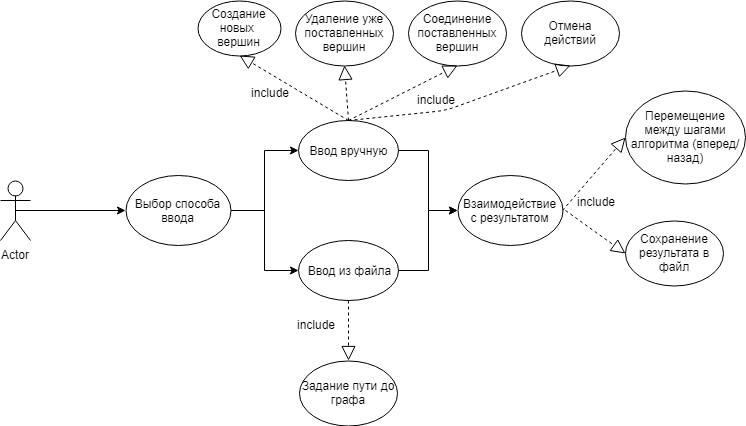

The diagram above was exported from draw.io. Its source (the exported page's mxGraphModel, read from the mxfile embedded in the PNG):
<mxGraphModel dx="1010" dy="533" grid="1" gridSize="10" guides="1" tooltips="1" connect="1" arrows="1" fold="1" page="1" pageScale="1" pageWidth="827" pageHeight="1169" math="0" shadow="0">
  <root>
    <mxCell id="0" />
    <mxCell id="1" parent="0" />
    <mxCell id="ebGpV2ulxHuIFJnttkyk-2" value="Actor" style="shape=umlActor;verticalLabelPosition=bottom;labelBackgroundColor=#ffffff;verticalAlign=top;html=1;outlineConnect=0;" vertex="1" parent="1">
      <mxGeometry x="65" y="180" width="30" height="60" as="geometry" />
    </mxCell>
    <mxCell id="ebGpV2ulxHuIFJnttkyk-7" style="edgeStyle=orthogonalEdgeStyle;rounded=0;orthogonalLoop=1;jettySize=auto;html=1;exitX=1;exitY=0.5;exitDx=0;exitDy=0;entryX=0;entryY=0.5;entryDx=0;entryDy=0;" edge="1" parent="1" source="ebGpV2ulxHuIFJnttkyk-3" target="ebGpV2ulxHuIFJnttkyk-6">
      <mxGeometry relative="1" as="geometry" />
    </mxCell>
    <mxCell id="ebGpV2ulxHuIFJnttkyk-8" style="edgeStyle=orthogonalEdgeStyle;rounded=0;orthogonalLoop=1;jettySize=auto;html=1;exitX=1;exitY=0.5;exitDx=0;exitDy=0;entryX=0;entryY=0.5;entryDx=0;entryDy=0;" edge="1" parent="1" source="ebGpV2ulxHuIFJnttkyk-3" target="ebGpV2ulxHuIFJnttkyk-5">
      <mxGeometry relative="1" as="geometry" />
    </mxCell>
    <mxCell id="ebGpV2ulxHuIFJnttkyk-3" value="Выбор способа ввода" style="ellipse;whiteSpace=wrap;html=1;" vertex="1" parent="1">
      <mxGeometry x="190" y="175" width="105" height="70" as="geometry" />
    </mxCell>
    <mxCell id="ebGpV2ulxHuIFJnttkyk-4" value="" style="endArrow=classic;html=1;exitX=0.5;exitY=0.5;exitDx=0;exitDy=0;exitPerimeter=0;entryX=0;entryY=0.5;entryDx=0;entryDy=0;" edge="1" parent="1" source="ebGpV2ulxHuIFJnttkyk-2" target="ebGpV2ulxHuIFJnttkyk-3">
      <mxGeometry width="50" height="50" relative="1" as="geometry">
        <mxPoint x="70" y="330" as="sourcePoint" />
        <mxPoint x="120" y="280" as="targetPoint" />
      </mxGeometry>
    </mxCell>
    <mxCell id="ebGpV2ulxHuIFJnttkyk-27" style="edgeStyle=orthogonalEdgeStyle;rounded=0;orthogonalLoop=1;jettySize=auto;html=1;exitX=1;exitY=0.5;exitDx=0;exitDy=0;entryX=0;entryY=0.5;entryDx=0;entryDy=0;" edge="1" parent="1" source="ebGpV2ulxHuIFJnttkyk-5" target="ebGpV2ulxHuIFJnttkyk-25">
      <mxGeometry relative="1" as="geometry" />
    </mxCell>
    <mxCell id="ebGpV2ulxHuIFJnttkyk-5" value="Ввод из файла" style="ellipse;whiteSpace=wrap;html=1;" vertex="1" parent="1">
      <mxGeometry x="363" y="240" width="100" height="60" as="geometry" />
    </mxCell>
    <mxCell id="ebGpV2ulxHuIFJnttkyk-26" style="edgeStyle=orthogonalEdgeStyle;rounded=0;orthogonalLoop=1;jettySize=auto;html=1;exitX=1;exitY=0.5;exitDx=0;exitDy=0;entryX=0;entryY=0.5;entryDx=0;entryDy=0;" edge="1" parent="1" source="ebGpV2ulxHuIFJnttkyk-6" target="ebGpV2ulxHuIFJnttkyk-25">
      <mxGeometry relative="1" as="geometry" />
    </mxCell>
    <mxCell id="ebGpV2ulxHuIFJnttkyk-6" value="Ввод вручную" style="ellipse;whiteSpace=wrap;html=1;" vertex="1" parent="1">
      <mxGeometry x="363" y="120" width="100" height="60" as="geometry" />
    </mxCell>
    <mxCell id="ebGpV2ulxHuIFJnttkyk-9" value="" style="endArrow=block;dashed=1;endFill=0;endSize=12;html=1;entryX=0.5;entryY=1;entryDx=0;entryDy=0;exitX=0.5;exitY=0;exitDx=0;exitDy=0;" edge="1" parent="1" source="ebGpV2ulxHuIFJnttkyk-6" target="ebGpV2ulxHuIFJnttkyk-11">
      <mxGeometry width="160" relative="1" as="geometry">
        <mxPoint x="410" y="120" as="sourcePoint" />
        <mxPoint x="580" y="170" as="targetPoint" />
      </mxGeometry>
    </mxCell>
    <mxCell id="ebGpV2ulxHuIFJnttkyk-10" value="include" style="text;html=1;resizable=0;points=[];autosize=1;align=left;verticalAlign=top;spacingTop=-4;rotation=0;" vertex="1" parent="1">
      <mxGeometry x="480" y="90" width="50" height="20" as="geometry" />
    </mxCell>
    <mxCell id="ebGpV2ulxHuIFJnttkyk-11" value="Создание новых&amp;nbsp;&lt;br&gt;вершин&lt;br&gt;" style="ellipse;whiteSpace=wrap;html=1;" vertex="1" parent="1">
      <mxGeometry x="262" width="83" height="55" as="geometry" />
    </mxCell>
    <mxCell id="ebGpV2ulxHuIFJnttkyk-12" value="Удаление уже поставленных вершин" style="ellipse;whiteSpace=wrap;html=1;" vertex="1" parent="1">
      <mxGeometry x="360" width="98" height="65" as="geometry" />
    </mxCell>
    <mxCell id="ebGpV2ulxHuIFJnttkyk-13" value="Соединение поставленных вершин" style="ellipse;whiteSpace=wrap;html=1;" vertex="1" parent="1">
      <mxGeometry x="473" width="98" height="65" as="geometry" />
    </mxCell>
    <mxCell id="ebGpV2ulxHuIFJnttkyk-15" value="" style="endArrow=block;dashed=1;endFill=0;endSize=12;html=1;entryX=0.5;entryY=1;entryDx=0;entryDy=0;exitX=0.5;exitY=0;exitDx=0;exitDy=0;" edge="1" parent="1" source="ebGpV2ulxHuIFJnttkyk-6" target="ebGpV2ulxHuIFJnttkyk-12">
      <mxGeometry width="160" relative="1" as="geometry">
        <mxPoint x="540" y="130" as="sourcePoint" />
        <mxPoint x="597" y="90" as="targetPoint" />
      </mxGeometry>
    </mxCell>
    <mxCell id="ebGpV2ulxHuIFJnttkyk-18" value="" style="endArrow=block;dashed=1;endFill=0;endSize=12;html=1;entryX=0.5;entryY=1;entryDx=0;entryDy=0;exitX=0.5;exitY=0;exitDx=0;exitDy=0;" edge="1" parent="1" source="ebGpV2ulxHuIFJnttkyk-6" target="ebGpV2ulxHuIFJnttkyk-13">
      <mxGeometry width="160" relative="1" as="geometry">
        <mxPoint x="473" y="160" as="sourcePoint" />
        <mxPoint x="597" y="163" as="targetPoint" />
      </mxGeometry>
    </mxCell>
    <mxCell id="ebGpV2ulxHuIFJnttkyk-19" value="Отмена действий" style="ellipse;whiteSpace=wrap;html=1;" vertex="1" parent="1">
      <mxGeometry x="586" width="98" height="65" as="geometry" />
    </mxCell>
    <mxCell id="ebGpV2ulxHuIFJnttkyk-21" value="" style="endArrow=block;dashed=1;endFill=0;endSize=12;html=1;entryX=0.5;entryY=1;entryDx=0;entryDy=0;exitX=0.5;exitY=0;exitDx=0;exitDy=0;" edge="1" parent="1" source="ebGpV2ulxHuIFJnttkyk-6" target="ebGpV2ulxHuIFJnttkyk-19">
      <mxGeometry width="160" relative="1" as="geometry">
        <mxPoint x="413" y="120" as="sourcePoint" />
        <mxPoint x="597" y="240" as="targetPoint" />
        <Array as="points">
          <mxPoint x="510" y="110" />
        </Array>
      </mxGeometry>
    </mxCell>
    <mxCell id="ebGpV2ulxHuIFJnttkyk-22" value="include" style="text;html=1;resizable=0;points=[];autosize=1;align=left;verticalAlign=top;spacingTop=-4;rotation=0;" vertex="1" parent="1">
      <mxGeometry x="360" y="315" width="50" height="20" as="geometry" />
    </mxCell>
    <mxCell id="ebGpV2ulxHuIFJnttkyk-23" value="Задание пути до графа" style="ellipse;whiteSpace=wrap;html=1;" vertex="1" parent="1">
      <mxGeometry x="364" y="360" width="98" height="65" as="geometry" />
    </mxCell>
    <mxCell id="ebGpV2ulxHuIFJnttkyk-24" value="" style="endArrow=block;dashed=1;endFill=0;endSize=12;html=1;entryX=0.5;entryY=0;entryDx=0;entryDy=0;exitX=0.5;exitY=1;exitDx=0;exitDy=0;" edge="1" parent="1" source="ebGpV2ulxHuIFJnttkyk-5" target="ebGpV2ulxHuIFJnttkyk-23">
      <mxGeometry width="160" relative="1" as="geometry">
        <mxPoint x="473" y="160" as="sourcePoint" />
        <mxPoint x="610" y="313" as="targetPoint" />
      </mxGeometry>
    </mxCell>
    <mxCell id="ebGpV2ulxHuIFJnttkyk-25" value="Взаимодействие с результатом" style="ellipse;whiteSpace=wrap;html=1;" vertex="1" parent="1">
      <mxGeometry x="522" y="175" width="105" height="70" as="geometry" />
    </mxCell>
    <mxCell id="ebGpV2ulxHuIFJnttkyk-28" value="Перемещение между шагами алгоритма (вперед/назад)" style="ellipse;whiteSpace=wrap;html=1;" vertex="1" parent="1">
      <mxGeometry x="690" y="90" width="120" height="93" as="geometry" />
    </mxCell>
    <mxCell id="ebGpV2ulxHuIFJnttkyk-29" value="Сохранение результата в файл" style="ellipse;whiteSpace=wrap;html=1;" vertex="1" parent="1">
      <mxGeometry x="690" y="220" width="98" height="65" as="geometry" />
    </mxCell>
    <mxCell id="ebGpV2ulxHuIFJnttkyk-30" value="" style="endArrow=block;dashed=1;endFill=0;endSize=12;html=1;entryX=0;entryY=0.5;entryDx=0;entryDy=0;exitX=1;exitY=0.5;exitDx=0;exitDy=0;" edge="1" parent="1" source="ebGpV2ulxHuIFJnttkyk-25" target="ebGpV2ulxHuIFJnttkyk-28">
      <mxGeometry width="160" relative="1" as="geometry">
        <mxPoint x="423" y="130" as="sourcePoint" />
        <mxPoint x="532" y="75" as="targetPoint" />
      </mxGeometry>
    </mxCell>
    <mxCell id="ebGpV2ulxHuIFJnttkyk-31" value="" style="endArrow=block;dashed=1;endFill=0;endSize=12;html=1;entryX=0;entryY=0.5;entryDx=0;entryDy=0;" edge="1" parent="1" target="ebGpV2ulxHuIFJnttkyk-29">
      <mxGeometry width="160" relative="1" as="geometry">
        <mxPoint x="630" y="210" as="sourcePoint" />
        <mxPoint x="700" y="160" as="targetPoint" />
      </mxGeometry>
    </mxCell>
    <mxCell id="ebGpV2ulxHuIFJnttkyk-32" value="include" style="text;html=1;resizable=0;points=[];autosize=1;align=left;verticalAlign=top;spacingTop=-4;rotation=0;" vertex="1" parent="1">
      <mxGeometry x="640" y="191.5" width="50" height="20" as="geometry" />
    </mxCell>
    <mxCell id="ebGpV2ulxHuIFJnttkyk-33" value="include" style="text;html=1;resizable=0;points=[];autosize=1;align=left;verticalAlign=top;spacingTop=-4;rotation=0;" vertex="1" parent="1">
      <mxGeometry x="314" y="82.5" width="50" height="20" as="geometry" />
    </mxCell>
  </root>
</mxGraphModel>